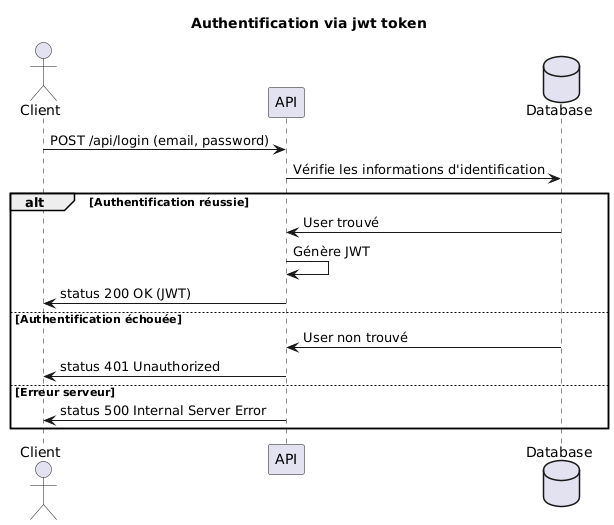

The diagram above was rendered by PlantUML. Its source (embedded in the PNG):
@startuml
title Authentification via jwt token
actor Client
participant "API" as API
database "Database" as DB

Client -> API: POST /api/login (email, password)
API -> DB: Vérifie les informations d'identification

alt Authentification réussie
    DB -> API: User trouvé
    API -> API: Génère JWT
    API -> Client: status 200 OK (JWT)
else Authentification échouée
    DB -> API: User non trouvé
    API -> Client: status 401 Unauthorized
else Erreur serveur
    API -> Client: status 500 Internal Server Error
end
@enduml